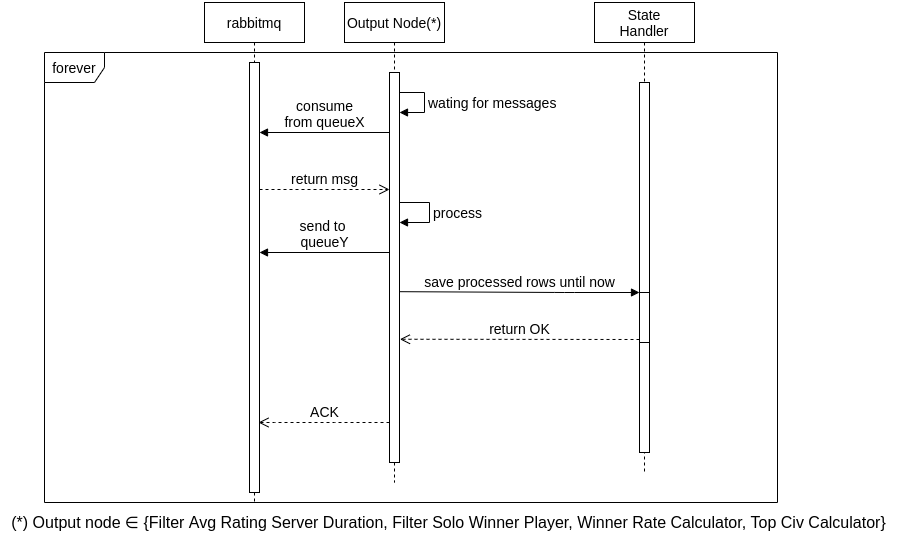

The diagram above was exported from draw.io. Its source (the exported page's mxGraphModel, read from the mxfile embedded in the PNG):
<mxGraphModel dx="1867" dy="586" grid="1" gridSize="10" guides="1" tooltips="1" connect="1" arrows="1" fold="1" page="1" pageScale="1" pageWidth="827" pageHeight="1169" math="0" shadow="0">
  <root>
    <mxCell id="0" />
    <mxCell id="1" parent="0" />
    <mxCell id="2" value="Output Node(*)" style="shape=umlLifeline;perimeter=lifelinePerimeter;whiteSpace=wrap;html=1;container=1;collapsible=0;recursiveResize=0;outlineConnect=0;fontSize=14;" vertex="1" parent="1">
      <mxGeometry x="1090" y="1590" width="100" height="480" as="geometry" />
    </mxCell>
    <mxCell id="3" value="State&lt;br&gt;Handler" style="shape=umlLifeline;perimeter=lifelinePerimeter;whiteSpace=wrap;html=1;container=1;collapsible=0;recursiveResize=0;outlineConnect=0;fontSize=14;" vertex="1" parent="1">
      <mxGeometry x="1340" y="1590" width="100" height="470" as="geometry" />
    </mxCell>
    <mxCell id="4" value="" style="html=1;points=[];perimeter=orthogonalPerimeter;fontSize=14;" vertex="1" parent="1">
      <mxGeometry x="1135" y="1660" width="10" height="390" as="geometry" />
    </mxCell>
    <mxCell id="5" value="wating for messages" style="edgeStyle=orthogonalEdgeStyle;html=1;align=left;spacingLeft=2;endArrow=block;rounded=0;entryX=1;entryY=0;fontSize=14;" edge="1" parent="1">
      <mxGeometry relative="1" as="geometry">
        <mxPoint x="1145" y="1680" as="sourcePoint" />
        <Array as="points">
          <mxPoint x="1170" y="1680" />
        </Array>
        <mxPoint x="1145" y="1700" as="targetPoint" />
      </mxGeometry>
    </mxCell>
    <mxCell id="6" value="process" style="edgeStyle=orthogonalEdgeStyle;html=1;align=left;spacingLeft=2;endArrow=block;rounded=0;fontSize=14;" edge="1" parent="1">
      <mxGeometry relative="1" as="geometry">
        <mxPoint x="1145" y="1790" as="sourcePoint" />
        <Array as="points">
          <mxPoint x="1175" y="1790" />
        </Array>
        <mxPoint x="1145" y="1810" as="targetPoint" />
      </mxGeometry>
    </mxCell>
    <mxCell id="7" value="" style="html=1;points=[];perimeter=orthogonalPerimeter;fontSize=14;" vertex="1" parent="1">
      <mxGeometry x="1385" y="1670" width="10" height="370" as="geometry" />
    </mxCell>
    <mxCell id="8" value="save processed rows until now" style="html=1;verticalAlign=bottom;endArrow=block;fontSize=14;exitX=1.045;exitY=0.562;exitDx=0;exitDy=0;exitPerimeter=0;" edge="1" source="4" target="7" parent="1">
      <mxGeometry relative="1" as="geometry">
        <mxPoint x="1145" y="1860" as="sourcePoint" />
        <Array as="points">
          <mxPoint x="1310" y="1880" />
        </Array>
      </mxGeometry>
    </mxCell>
    <mxCell id="9" value="return OK" style="html=1;verticalAlign=bottom;endArrow=open;dashed=1;endSize=8;fontSize=14;entryX=1.045;entryY=0.684;entryDx=0;entryDy=0;entryPerimeter=0;" edge="1" target="4" parent="1">
      <mxGeometry relative="1" as="geometry">
        <mxPoint x="1145" y="1936" as="targetPoint" />
        <mxPoint x="1385" y="1927" as="sourcePoint" />
      </mxGeometry>
    </mxCell>
    <mxCell id="10" value="rabbitmq" style="shape=umlLifeline;perimeter=lifelinePerimeter;whiteSpace=wrap;html=1;container=1;collapsible=0;recursiveResize=0;outlineConnect=0;fontSize=14;" vertex="1" parent="1">
      <mxGeometry x="950" y="1590" width="100" height="500" as="geometry" />
    </mxCell>
    <mxCell id="11" value="" style="html=1;points=[];perimeter=orthogonalPerimeter;fontSize=14;" vertex="1" parent="1">
      <mxGeometry x="995" y="1650" width="10" height="430" as="geometry" />
    </mxCell>
    <mxCell id="12" value="consume&lt;br&gt;from queueX" style="html=1;verticalAlign=bottom;endArrow=block;entryX=1;entryY=0;fontSize=14;" edge="1" parent="1">
      <mxGeometry relative="1" as="geometry">
        <mxPoint x="1135" y="1720" as="sourcePoint" />
        <mxPoint x="1005" y="1720" as="targetPoint" />
      </mxGeometry>
    </mxCell>
    <mxCell id="13" value="return msg" style="html=1;verticalAlign=bottom;endArrow=open;dashed=1;endSize=8;exitX=1;exitY=0.95;fontSize=14;" edge="1" parent="1">
      <mxGeometry relative="1" as="geometry">
        <mxPoint x="1135" y="1777" as="targetPoint" />
        <mxPoint x="1005" y="1777" as="sourcePoint" />
      </mxGeometry>
    </mxCell>
    <mxCell id="14" value="ACK" style="html=1;verticalAlign=bottom;endArrow=open;dashed=1;endSize=8;fontSize=14;" edge="1" parent="1">
      <mxGeometry relative="1" as="geometry">
        <mxPoint x="1135" y="2010" as="sourcePoint" />
        <mxPoint x="1004" y="2010" as="targetPoint" />
        <Array as="points">
          <mxPoint x="1090" y="2010" />
          <mxPoint x="1030" y="2010" />
        </Array>
      </mxGeometry>
    </mxCell>
    <mxCell id="15" value="" style="html=1;points=[];perimeter=orthogonalPerimeter;fontSize=14;" vertex="1" parent="1">
      <mxGeometry x="1385" y="1880" width="10" height="50" as="geometry" />
    </mxCell>
    <mxCell id="16" value="send to&amp;nbsp;&lt;br&gt;queueY" style="html=1;verticalAlign=bottom;endArrow=block;entryX=1;entryY=0;fontSize=14;" edge="1" parent="1">
      <mxGeometry relative="1" as="geometry">
        <mxPoint x="1135" y="1840" as="sourcePoint" />
        <mxPoint x="1005" y="1840" as="targetPoint" />
      </mxGeometry>
    </mxCell>
    <mxCell id="17" value="forever" style="shape=umlFrame;whiteSpace=wrap;html=1;fontSize=14;" vertex="1" parent="1">
      <mxGeometry x="790" y="1640" width="733" height="450" as="geometry" />
    </mxCell>
    <mxCell id="18" value="&lt;font style=&quot;font-size: 16px&quot;&gt;(*) Output node&amp;nbsp;∈ {Filter Avg Rating Server Duration, Filter Solo Winner Player, Winner Rate Calculator, Top Civ Calculator}&lt;/font&gt;" style="text;html=1;align=center;verticalAlign=middle;resizable=0;points=[];autosize=1;strokeColor=none;" vertex="1" parent="1">
      <mxGeometry x="748.5" y="2100" width="890" height="20" as="geometry" />
    </mxCell>
  </root>
</mxGraphModel>